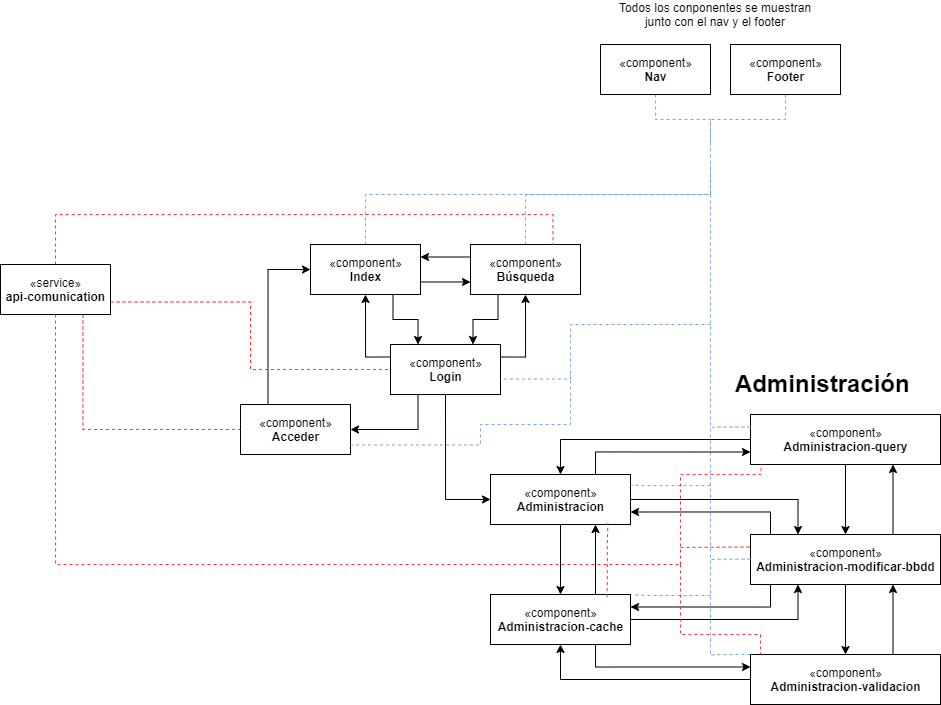

The diagram above was exported from draw.io. Its source (the exported page's mxGraphModel, read from the mxfile embedded in the PNG):
<mxGraphModel dx="2390" dy="705" grid="1" gridSize="10" guides="1" tooltips="1" connect="1" arrows="1" fold="1" page="1" pageScale="1" pageWidth="1169" pageHeight="827" math="0" shadow="0">
  <root>
    <mxCell id="CbzC8sJ8lq8lKlfnKZlX-0" />
    <mxCell id="CbzC8sJ8lq8lKlfnKZlX-1" parent="CbzC8sJ8lq8lKlfnKZlX-0" />
    <mxCell id="CbzC8sJ8lq8lKlfnKZlX-38" style="edgeStyle=orthogonalEdgeStyle;rounded=0;orthogonalLoop=1;jettySize=auto;html=1;exitX=1;exitY=0.75;exitDx=0;exitDy=0;entryX=0;entryY=0.75;entryDx=0;entryDy=0;" edge="1" parent="CbzC8sJ8lq8lKlfnKZlX-1" source="CbzC8sJ8lq8lKlfnKZlX-2" target="CbzC8sJ8lq8lKlfnKZlX-5">
      <mxGeometry relative="1" as="geometry" />
    </mxCell>
    <mxCell id="CbzC8sJ8lq8lKlfnKZlX-41" style="edgeStyle=orthogonalEdgeStyle;rounded=0;orthogonalLoop=1;jettySize=auto;html=1;exitX=0.75;exitY=1;exitDx=0;exitDy=0;entryX=0.25;entryY=0;entryDx=0;entryDy=0;" edge="1" parent="CbzC8sJ8lq8lKlfnKZlX-1" source="CbzC8sJ8lq8lKlfnKZlX-2" target="CbzC8sJ8lq8lKlfnKZlX-7">
      <mxGeometry relative="1" as="geometry" />
    </mxCell>
    <mxCell id="CbzC8sJ8lq8lKlfnKZlX-62" style="edgeStyle=orthogonalEdgeStyle;rounded=0;orthogonalLoop=1;jettySize=auto;html=1;exitX=0.5;exitY=0;exitDx=0;exitDy=0;dashed=1;endArrow=none;endFill=0;strokeColor=#7EA6E0;" edge="1" parent="CbzC8sJ8lq8lKlfnKZlX-1" source="CbzC8sJ8lq8lKlfnKZlX-2">
      <mxGeometry relative="1" as="geometry">
        <mxPoint x="-410" y="180" as="targetPoint" />
        <Array as="points">
          <mxPoint x="-755" y="230" />
          <mxPoint x="-410" y="230" />
        </Array>
      </mxGeometry>
    </mxCell>
    <mxCell id="CbzC8sJ8lq8lKlfnKZlX-2" value="«component»&lt;br&gt;&lt;b&gt;Index&lt;/b&gt;" style="html=1;" vertex="1" parent="CbzC8sJ8lq8lKlfnKZlX-1">
      <mxGeometry x="-810" y="280" width="110" height="50" as="geometry" />
    </mxCell>
    <mxCell id="CbzC8sJ8lq8lKlfnKZlX-52" style="edgeStyle=orthogonalEdgeStyle;rounded=0;orthogonalLoop=1;jettySize=auto;html=1;exitX=0.25;exitY=0;exitDx=0;exitDy=0;entryX=0;entryY=0.5;entryDx=0;entryDy=0;" edge="1" parent="CbzC8sJ8lq8lKlfnKZlX-1" source="CbzC8sJ8lq8lKlfnKZlX-3" target="CbzC8sJ8lq8lKlfnKZlX-2">
      <mxGeometry relative="1" as="geometry" />
    </mxCell>
    <mxCell id="CbzC8sJ8lq8lKlfnKZlX-3" value="«component»&lt;br&gt;&lt;b&gt;Acceder&lt;/b&gt;" style="html=1;" vertex="1" parent="CbzC8sJ8lq8lKlfnKZlX-1">
      <mxGeometry x="-880" y="440" width="110" height="50" as="geometry" />
    </mxCell>
    <mxCell id="CbzC8sJ8lq8lKlfnKZlX-39" style="edgeStyle=orthogonalEdgeStyle;rounded=0;orthogonalLoop=1;jettySize=auto;html=1;exitX=0;exitY=0.25;exitDx=0;exitDy=0;entryX=1;entryY=0.25;entryDx=0;entryDy=0;" edge="1" parent="CbzC8sJ8lq8lKlfnKZlX-1" source="CbzC8sJ8lq8lKlfnKZlX-5" target="CbzC8sJ8lq8lKlfnKZlX-2">
      <mxGeometry relative="1" as="geometry" />
    </mxCell>
    <mxCell id="CbzC8sJ8lq8lKlfnKZlX-43" style="edgeStyle=orthogonalEdgeStyle;rounded=0;orthogonalLoop=1;jettySize=auto;html=1;exitX=0.25;exitY=1;exitDx=0;exitDy=0;entryX=0.75;entryY=0;entryDx=0;entryDy=0;" edge="1" parent="CbzC8sJ8lq8lKlfnKZlX-1" source="CbzC8sJ8lq8lKlfnKZlX-5" target="CbzC8sJ8lq8lKlfnKZlX-7">
      <mxGeometry relative="1" as="geometry" />
    </mxCell>
    <mxCell id="CbzC8sJ8lq8lKlfnKZlX-61" style="edgeStyle=orthogonalEdgeStyle;rounded=0;orthogonalLoop=1;jettySize=auto;html=1;exitX=0.5;exitY=0;exitDx=0;exitDy=0;dashed=1;endArrow=none;endFill=0;strokeColor=#7EA6E0;" edge="1" parent="CbzC8sJ8lq8lKlfnKZlX-1" source="CbzC8sJ8lq8lKlfnKZlX-5">
      <mxGeometry relative="1" as="geometry">
        <mxPoint x="-410" y="200" as="targetPoint" />
        <Array as="points">
          <mxPoint x="-595" y="230" />
          <mxPoint x="-410" y="230" />
        </Array>
      </mxGeometry>
    </mxCell>
    <mxCell id="CbzC8sJ8lq8lKlfnKZlX-5" value="«component»&lt;br&gt;&lt;b&gt;Búsqueda&lt;/b&gt;" style="html=1;" vertex="1" parent="CbzC8sJ8lq8lKlfnKZlX-1">
      <mxGeometry x="-650" y="280" width="110" height="50" as="geometry" />
    </mxCell>
    <mxCell id="CbzC8sJ8lq8lKlfnKZlX-59" style="edgeStyle=orthogonalEdgeStyle;rounded=0;orthogonalLoop=1;jettySize=auto;html=1;exitX=0.5;exitY=1;exitDx=0;exitDy=0;dashed=1;endArrow=none;endFill=0;strokeColor=#7EA6E0;" edge="1" parent="CbzC8sJ8lq8lKlfnKZlX-1" source="CbzC8sJ8lq8lKlfnKZlX-6">
      <mxGeometry relative="1" as="geometry">
        <mxPoint x="-410" y="180" as="targetPoint" />
      </mxGeometry>
    </mxCell>
    <mxCell id="CbzC8sJ8lq8lKlfnKZlX-6" value="«component»&lt;br&gt;&lt;b&gt;Footer&lt;/b&gt;" style="html=1;" vertex="1" parent="CbzC8sJ8lq8lKlfnKZlX-1">
      <mxGeometry x="-390" y="80" width="110" height="50" as="geometry" />
    </mxCell>
    <mxCell id="CbzC8sJ8lq8lKlfnKZlX-42" style="edgeStyle=orthogonalEdgeStyle;rounded=0;orthogonalLoop=1;jettySize=auto;html=1;exitX=0;exitY=0.25;exitDx=0;exitDy=0;entryX=0.5;entryY=1;entryDx=0;entryDy=0;" edge="1" parent="CbzC8sJ8lq8lKlfnKZlX-1" source="CbzC8sJ8lq8lKlfnKZlX-7" target="CbzC8sJ8lq8lKlfnKZlX-2">
      <mxGeometry relative="1" as="geometry" />
    </mxCell>
    <mxCell id="CbzC8sJ8lq8lKlfnKZlX-44" style="edgeStyle=orthogonalEdgeStyle;rounded=0;orthogonalLoop=1;jettySize=auto;html=1;exitX=1;exitY=0.25;exitDx=0;exitDy=0;entryX=0.5;entryY=1;entryDx=0;entryDy=0;" edge="1" parent="CbzC8sJ8lq8lKlfnKZlX-1" source="CbzC8sJ8lq8lKlfnKZlX-7" target="CbzC8sJ8lq8lKlfnKZlX-5">
      <mxGeometry relative="1" as="geometry" />
    </mxCell>
    <mxCell id="CbzC8sJ8lq8lKlfnKZlX-47" style="edgeStyle=orthogonalEdgeStyle;rounded=0;orthogonalLoop=1;jettySize=auto;html=1;exitX=0.5;exitY=1;exitDx=0;exitDy=0;entryX=0;entryY=0.5;entryDx=0;entryDy=0;" edge="1" parent="CbzC8sJ8lq8lKlfnKZlX-1" source="CbzC8sJ8lq8lKlfnKZlX-7" target="CbzC8sJ8lq8lKlfnKZlX-9">
      <mxGeometry relative="1" as="geometry" />
    </mxCell>
    <mxCell id="CbzC8sJ8lq8lKlfnKZlX-51" style="edgeStyle=orthogonalEdgeStyle;rounded=0;orthogonalLoop=1;jettySize=auto;html=1;exitX=0.25;exitY=1;exitDx=0;exitDy=0;entryX=1;entryY=0.5;entryDx=0;entryDy=0;" edge="1" parent="CbzC8sJ8lq8lKlfnKZlX-1" source="CbzC8sJ8lq8lKlfnKZlX-7" target="CbzC8sJ8lq8lKlfnKZlX-3">
      <mxGeometry relative="1" as="geometry" />
    </mxCell>
    <mxCell id="CbzC8sJ8lq8lKlfnKZlX-7" value="«component»&lt;br&gt;&lt;b&gt;Login&lt;/b&gt;" style="html=1;" vertex="1" parent="CbzC8sJ8lq8lKlfnKZlX-1">
      <mxGeometry x="-730" y="380" width="110" height="50" as="geometry" />
    </mxCell>
    <mxCell id="CbzC8sJ8lq8lKlfnKZlX-60" style="edgeStyle=orthogonalEdgeStyle;rounded=0;orthogonalLoop=1;jettySize=auto;html=1;exitX=0.5;exitY=1;exitDx=0;exitDy=0;dashed=1;endArrow=none;endFill=0;strokeColor=#7EA6E0;" edge="1" parent="CbzC8sJ8lq8lKlfnKZlX-1" source="CbzC8sJ8lq8lKlfnKZlX-8">
      <mxGeometry relative="1" as="geometry">
        <mxPoint x="-410" y="180" as="targetPoint" />
      </mxGeometry>
    </mxCell>
    <mxCell id="CbzC8sJ8lq8lKlfnKZlX-63" style="edgeStyle=orthogonalEdgeStyle;rounded=0;orthogonalLoop=1;jettySize=auto;html=1;dashed=1;endArrow=none;endFill=0;strokeColor=#7EA6E0;" edge="1" parent="CbzC8sJ8lq8lKlfnKZlX-1">
      <mxGeometry relative="1" as="geometry">
        <mxPoint x="-410" y="690" as="targetPoint" />
        <mxPoint x="-410" y="230" as="sourcePoint" />
        <Array as="points">
          <mxPoint x="-410" y="230" />
        </Array>
      </mxGeometry>
    </mxCell>
    <mxCell id="CbzC8sJ8lq8lKlfnKZlX-8" value="«component»&lt;br&gt;&lt;b&gt;Nav&lt;/b&gt;" style="html=1;" vertex="1" parent="CbzC8sJ8lq8lKlfnKZlX-1">
      <mxGeometry x="-520" y="80" width="110" height="50" as="geometry" />
    </mxCell>
    <mxCell id="CbzC8sJ8lq8lKlfnKZlX-20" style="edgeStyle=orthogonalEdgeStyle;rounded=0;orthogonalLoop=1;jettySize=auto;html=1;exitX=0.75;exitY=0;exitDx=0;exitDy=0;entryX=0;entryY=0.75;entryDx=0;entryDy=0;" edge="1" parent="CbzC8sJ8lq8lKlfnKZlX-1" source="CbzC8sJ8lq8lKlfnKZlX-9" target="CbzC8sJ8lq8lKlfnKZlX-12">
      <mxGeometry relative="1" as="geometry" />
    </mxCell>
    <mxCell id="CbzC8sJ8lq8lKlfnKZlX-25" value="" style="edgeStyle=orthogonalEdgeStyle;rounded=0;orthogonalLoop=1;jettySize=auto;html=1;" edge="1" parent="CbzC8sJ8lq8lKlfnKZlX-1" source="CbzC8sJ8lq8lKlfnKZlX-9" target="CbzC8sJ8lq8lKlfnKZlX-10">
      <mxGeometry relative="1" as="geometry" />
    </mxCell>
    <mxCell id="CbzC8sJ8lq8lKlfnKZlX-30" style="edgeStyle=orthogonalEdgeStyle;rounded=0;orthogonalLoop=1;jettySize=auto;html=1;exitX=1;exitY=0.5;exitDx=0;exitDy=0;entryX=0.25;entryY=0;entryDx=0;entryDy=0;" edge="1" parent="CbzC8sJ8lq8lKlfnKZlX-1" source="CbzC8sJ8lq8lKlfnKZlX-9" target="CbzC8sJ8lq8lKlfnKZlX-11">
      <mxGeometry relative="1" as="geometry" />
    </mxCell>
    <mxCell id="CbzC8sJ8lq8lKlfnKZlX-9" value="«component»&lt;br&gt;&lt;b&gt;Administracion&lt;/b&gt;" style="html=1;" vertex="1" parent="CbzC8sJ8lq8lKlfnKZlX-1">
      <mxGeometry x="-630" y="510" width="140" height="50" as="geometry" />
    </mxCell>
    <mxCell id="CbzC8sJ8lq8lKlfnKZlX-24" style="edgeStyle=orthogonalEdgeStyle;rounded=0;orthogonalLoop=1;jettySize=auto;html=1;exitX=0.75;exitY=1;exitDx=0;exitDy=0;entryX=0;entryY=0.25;entryDx=0;entryDy=0;" edge="1" parent="CbzC8sJ8lq8lKlfnKZlX-1" source="CbzC8sJ8lq8lKlfnKZlX-10" target="CbzC8sJ8lq8lKlfnKZlX-13">
      <mxGeometry relative="1" as="geometry" />
    </mxCell>
    <mxCell id="CbzC8sJ8lq8lKlfnKZlX-26" style="edgeStyle=orthogonalEdgeStyle;rounded=0;orthogonalLoop=1;jettySize=auto;html=1;exitX=0.75;exitY=0;exitDx=0;exitDy=0;entryX=0.75;entryY=1;entryDx=0;entryDy=0;" edge="1" parent="CbzC8sJ8lq8lKlfnKZlX-1" source="CbzC8sJ8lq8lKlfnKZlX-10" target="CbzC8sJ8lq8lKlfnKZlX-9">
      <mxGeometry relative="1" as="geometry" />
    </mxCell>
    <mxCell id="CbzC8sJ8lq8lKlfnKZlX-28" style="edgeStyle=orthogonalEdgeStyle;rounded=0;orthogonalLoop=1;jettySize=auto;html=1;exitX=1;exitY=0.5;exitDx=0;exitDy=0;entryX=0.25;entryY=1;entryDx=0;entryDy=0;" edge="1" parent="CbzC8sJ8lq8lKlfnKZlX-1" source="CbzC8sJ8lq8lKlfnKZlX-10" target="CbzC8sJ8lq8lKlfnKZlX-11">
      <mxGeometry relative="1" as="geometry" />
    </mxCell>
    <mxCell id="CbzC8sJ8lq8lKlfnKZlX-10" value="«component»&lt;br&gt;&lt;b&gt;Administracion-cache&lt;/b&gt;" style="html=1;" vertex="1" parent="CbzC8sJ8lq8lKlfnKZlX-1">
      <mxGeometry x="-630" y="630" width="140" height="50" as="geometry" />
    </mxCell>
    <mxCell id="CbzC8sJ8lq8lKlfnKZlX-16" style="edgeStyle=orthogonalEdgeStyle;rounded=0;orthogonalLoop=1;jettySize=auto;html=1;exitX=0.75;exitY=0;exitDx=0;exitDy=0;entryX=0.75;entryY=1;entryDx=0;entryDy=0;" edge="1" parent="CbzC8sJ8lq8lKlfnKZlX-1" source="CbzC8sJ8lq8lKlfnKZlX-11" target="CbzC8sJ8lq8lKlfnKZlX-12">
      <mxGeometry relative="1" as="geometry" />
    </mxCell>
    <mxCell id="CbzC8sJ8lq8lKlfnKZlX-18" style="edgeStyle=orthogonalEdgeStyle;rounded=0;orthogonalLoop=1;jettySize=auto;html=1;exitX=0.5;exitY=1;exitDx=0;exitDy=0;entryX=0.5;entryY=0;entryDx=0;entryDy=0;" edge="1" parent="CbzC8sJ8lq8lKlfnKZlX-1" source="CbzC8sJ8lq8lKlfnKZlX-11" target="CbzC8sJ8lq8lKlfnKZlX-13">
      <mxGeometry relative="1" as="geometry" />
    </mxCell>
    <mxCell id="CbzC8sJ8lq8lKlfnKZlX-29" style="edgeStyle=orthogonalEdgeStyle;rounded=0;orthogonalLoop=1;jettySize=auto;html=1;exitX=0;exitY=1;exitDx=0;exitDy=0;entryX=1;entryY=0.25;entryDx=0;entryDy=0;" edge="1" parent="CbzC8sJ8lq8lKlfnKZlX-1" source="CbzC8sJ8lq8lKlfnKZlX-11" target="CbzC8sJ8lq8lKlfnKZlX-10">
      <mxGeometry relative="1" as="geometry">
        <Array as="points">
          <mxPoint x="-350" y="620" />
          <mxPoint x="-350" y="642" />
        </Array>
      </mxGeometry>
    </mxCell>
    <mxCell id="CbzC8sJ8lq8lKlfnKZlX-32" style="edgeStyle=orthogonalEdgeStyle;rounded=0;orthogonalLoop=1;jettySize=auto;html=1;exitX=0;exitY=0;exitDx=0;exitDy=0;entryX=1;entryY=0.75;entryDx=0;entryDy=0;" edge="1" parent="CbzC8sJ8lq8lKlfnKZlX-1" source="CbzC8sJ8lq8lKlfnKZlX-11" target="CbzC8sJ8lq8lKlfnKZlX-9">
      <mxGeometry relative="1" as="geometry">
        <Array as="points">
          <mxPoint x="-350" y="570" />
          <mxPoint x="-350" y="548" />
        </Array>
      </mxGeometry>
    </mxCell>
    <mxCell id="CbzC8sJ8lq8lKlfnKZlX-11" value="«component»&lt;br&gt;&lt;b&gt;Administracion-modificar-bbdd&lt;/b&gt;" style="html=1;" vertex="1" parent="CbzC8sJ8lq8lKlfnKZlX-1">
      <mxGeometry x="-370" y="570" width="190" height="50" as="geometry" />
    </mxCell>
    <mxCell id="CbzC8sJ8lq8lKlfnKZlX-19" value="" style="edgeStyle=orthogonalEdgeStyle;rounded=0;orthogonalLoop=1;jettySize=auto;html=1;" edge="1" parent="CbzC8sJ8lq8lKlfnKZlX-1" source="CbzC8sJ8lq8lKlfnKZlX-12" target="CbzC8sJ8lq8lKlfnKZlX-9">
      <mxGeometry relative="1" as="geometry" />
    </mxCell>
    <mxCell id="CbzC8sJ8lq8lKlfnKZlX-33" style="edgeStyle=orthogonalEdgeStyle;rounded=0;orthogonalLoop=1;jettySize=auto;html=1;exitX=0.5;exitY=1;exitDx=0;exitDy=0;entryX=0.5;entryY=0;entryDx=0;entryDy=0;" edge="1" parent="CbzC8sJ8lq8lKlfnKZlX-1" source="CbzC8sJ8lq8lKlfnKZlX-12" target="CbzC8sJ8lq8lKlfnKZlX-11">
      <mxGeometry relative="1" as="geometry" />
    </mxCell>
    <mxCell id="CbzC8sJ8lq8lKlfnKZlX-12" value="«component»&lt;br&gt;&lt;b&gt;Administracion-query&lt;/b&gt;" style="html=1;" vertex="1" parent="CbzC8sJ8lq8lKlfnKZlX-1">
      <mxGeometry x="-370" y="450" width="190" height="50" as="geometry" />
    </mxCell>
    <mxCell id="CbzC8sJ8lq8lKlfnKZlX-17" style="edgeStyle=orthogonalEdgeStyle;rounded=0;orthogonalLoop=1;jettySize=auto;html=1;exitX=0.75;exitY=0;exitDx=0;exitDy=0;entryX=0.75;entryY=1;entryDx=0;entryDy=0;" edge="1" parent="CbzC8sJ8lq8lKlfnKZlX-1" source="CbzC8sJ8lq8lKlfnKZlX-13" target="CbzC8sJ8lq8lKlfnKZlX-11">
      <mxGeometry relative="1" as="geometry" />
    </mxCell>
    <mxCell id="CbzC8sJ8lq8lKlfnKZlX-23" value="" style="edgeStyle=orthogonalEdgeStyle;rounded=0;orthogonalLoop=1;jettySize=auto;html=1;" edge="1" parent="CbzC8sJ8lq8lKlfnKZlX-1" source="CbzC8sJ8lq8lKlfnKZlX-13" target="CbzC8sJ8lq8lKlfnKZlX-10">
      <mxGeometry relative="1" as="geometry" />
    </mxCell>
    <mxCell id="CbzC8sJ8lq8lKlfnKZlX-13" value="«component»&lt;br&gt;&lt;b&gt;Administracion-validacion&lt;/b&gt;" style="html=1;" vertex="1" parent="CbzC8sJ8lq8lKlfnKZlX-1">
      <mxGeometry x="-370" y="690" width="190" height="50" as="geometry" />
    </mxCell>
    <mxCell id="CbzC8sJ8lq8lKlfnKZlX-36" value="&lt;h1&gt;Administración&lt;/h1&gt;" style="text;html=1;strokeColor=none;fillColor=none;spacing=5;spacingTop=-20;whiteSpace=wrap;overflow=hidden;rounded=0;" vertex="1" parent="CbzC8sJ8lq8lKlfnKZlX-1">
      <mxGeometry x="-390" y="400" width="190" height="120" as="geometry" />
    </mxCell>
    <mxCell id="CbzC8sJ8lq8lKlfnKZlX-64" style="edgeStyle=orthogonalEdgeStyle;rounded=0;orthogonalLoop=1;jettySize=auto;html=1;dashed=1;endArrow=none;endFill=0;strokeColor=#7EA6E0;exitX=0;exitY=0.25;exitDx=0;exitDy=0;" edge="1" parent="CbzC8sJ8lq8lKlfnKZlX-1" source="CbzC8sJ8lq8lKlfnKZlX-12">
      <mxGeometry relative="1" as="geometry">
        <mxPoint x="-410" y="463" as="targetPoint" />
        <mxPoint x="-400" y="290" as="sourcePoint" />
        <Array as="points">
          <mxPoint x="-400" y="463" />
        </Array>
      </mxGeometry>
    </mxCell>
    <mxCell id="CbzC8sJ8lq8lKlfnKZlX-65" style="edgeStyle=orthogonalEdgeStyle;rounded=0;orthogonalLoop=1;jettySize=auto;html=1;dashed=1;endArrow=none;endFill=0;strokeColor=#7EA6E0;" edge="1" parent="CbzC8sJ8lq8lKlfnKZlX-1">
      <mxGeometry relative="1" as="geometry">
        <mxPoint x="-490" y="520.5000000000001" as="targetPoint" />
        <mxPoint x="-410" y="521" as="sourcePoint" />
        <Array as="points">
          <mxPoint x="-480" y="520.5" />
        </Array>
      </mxGeometry>
    </mxCell>
    <mxCell id="CbzC8sJ8lq8lKlfnKZlX-66" style="edgeStyle=orthogonalEdgeStyle;rounded=0;orthogonalLoop=1;jettySize=auto;html=1;dashed=1;endArrow=none;endFill=0;strokeColor=#7EA6E0;" edge="1" parent="CbzC8sJ8lq8lKlfnKZlX-1">
      <mxGeometry relative="1" as="geometry">
        <mxPoint x="-485" y="630.5000000000001" as="targetPoint" />
        <mxPoint x="-410" y="631" as="sourcePoint" />
        <Array as="points">
          <mxPoint x="-475" y="630.5" />
        </Array>
      </mxGeometry>
    </mxCell>
    <mxCell id="CbzC8sJ8lq8lKlfnKZlX-67" style="edgeStyle=orthogonalEdgeStyle;rounded=0;orthogonalLoop=1;jettySize=auto;html=1;dashed=1;endArrow=none;endFill=0;strokeColor=#7EA6E0;exitX=0;exitY=0.25;exitDx=0;exitDy=0;" edge="1" parent="CbzC8sJ8lq8lKlfnKZlX-1">
      <mxGeometry relative="1" as="geometry">
        <mxPoint x="-410" y="595.16" as="targetPoint" />
        <mxPoint x="-370" y="594.66" as="sourcePoint" />
        <Array as="points">
          <mxPoint x="-400" y="595.16" />
        </Array>
      </mxGeometry>
    </mxCell>
    <mxCell id="CbzC8sJ8lq8lKlfnKZlX-68" style="edgeStyle=orthogonalEdgeStyle;rounded=0;orthogonalLoop=1;jettySize=auto;html=1;dashed=1;endArrow=none;endFill=0;strokeColor=#7EA6E0;exitX=0;exitY=0.25;exitDx=0;exitDy=0;" edge="1" parent="CbzC8sJ8lq8lKlfnKZlX-1">
      <mxGeometry relative="1" as="geometry">
        <mxPoint x="-410" y="690.5" as="targetPoint" />
        <mxPoint x="-370" y="690" as="sourcePoint" />
        <Array as="points">
          <mxPoint x="-400" y="690.5" />
        </Array>
      </mxGeometry>
    </mxCell>
    <mxCell id="CbzC8sJ8lq8lKlfnKZlX-70" style="edgeStyle=orthogonalEdgeStyle;rounded=0;orthogonalLoop=1;jettySize=auto;html=1;dashed=1;endArrow=none;endFill=0;strokeColor=#7EA6E0;" edge="1" parent="CbzC8sJ8lq8lKlfnKZlX-1">
      <mxGeometry relative="1" as="geometry">
        <mxPoint x="-770" y="480.5" as="targetPoint" />
        <mxPoint x="-550" y="410" as="sourcePoint" />
        <Array as="points">
          <mxPoint x="-550" y="460" />
          <mxPoint x="-640" y="460" />
          <mxPoint x="-640" y="481" />
        </Array>
      </mxGeometry>
    </mxCell>
    <mxCell id="CbzC8sJ8lq8lKlfnKZlX-71" style="edgeStyle=orthogonalEdgeStyle;rounded=0;orthogonalLoop=1;jettySize=auto;html=1;dashed=1;endArrow=none;endFill=0;strokeColor=#7EA6E0;" edge="1" parent="CbzC8sJ8lq8lKlfnKZlX-1">
      <mxGeometry relative="1" as="geometry">
        <mxPoint x="-620" y="414.5000000000001" as="targetPoint" />
        <mxPoint x="-410" y="360" as="sourcePoint" />
        <Array as="points">
          <mxPoint x="-550" y="360" />
          <mxPoint x="-550" y="415" />
        </Array>
      </mxGeometry>
    </mxCell>
    <mxCell id="CbzC8sJ8lq8lKlfnKZlX-72" value="Todos los conponentes se muestran junto con el nav y el footer" style="text;html=1;strokeColor=none;fillColor=none;align=center;verticalAlign=middle;whiteSpace=wrap;rounded=0;" vertex="1" parent="CbzC8sJ8lq8lKlfnKZlX-1">
      <mxGeometry x="-505" y="40" width="200" height="20" as="geometry" />
    </mxCell>
    <mxCell id="CbzC8sJ8lq8lKlfnKZlX-76" style="edgeStyle=orthogonalEdgeStyle;rounded=0;orthogonalLoop=1;jettySize=auto;html=1;exitX=0.5;exitY=0;exitDx=0;exitDy=0;entryX=0.75;entryY=0;entryDx=0;entryDy=0;dashed=1;endArrow=none;endFill=0;strokeColor=#FF3333;" edge="1" parent="CbzC8sJ8lq8lKlfnKZlX-1" source="CbzC8sJ8lq8lKlfnKZlX-73" target="CbzC8sJ8lq8lKlfnKZlX-5">
      <mxGeometry relative="1" as="geometry">
        <Array as="points">
          <mxPoint x="-1065" y="250" />
          <mxPoint x="-568" y="250" />
        </Array>
      </mxGeometry>
    </mxCell>
    <mxCell id="CbzC8sJ8lq8lKlfnKZlX-77" style="edgeStyle=orthogonalEdgeStyle;rounded=0;orthogonalLoop=1;jettySize=auto;html=1;exitX=1;exitY=0.75;exitDx=0;exitDy=0;entryX=0;entryY=0.5;entryDx=0;entryDy=0;dashed=1;endArrow=none;endFill=0;strokeColor=#FF3333;" edge="1" parent="CbzC8sJ8lq8lKlfnKZlX-1" source="CbzC8sJ8lq8lKlfnKZlX-73" target="CbzC8sJ8lq8lKlfnKZlX-7">
      <mxGeometry relative="1" as="geometry" />
    </mxCell>
    <mxCell id="CbzC8sJ8lq8lKlfnKZlX-78" style="edgeStyle=orthogonalEdgeStyle;rounded=0;orthogonalLoop=1;jettySize=auto;html=1;exitX=0.75;exitY=1;exitDx=0;exitDy=0;entryX=0;entryY=0.5;entryDx=0;entryDy=0;dashed=1;endArrow=none;endFill=0;strokeColor=#FF3333;" edge="1" parent="CbzC8sJ8lq8lKlfnKZlX-1" source="CbzC8sJ8lq8lKlfnKZlX-73" target="CbzC8sJ8lq8lKlfnKZlX-3">
      <mxGeometry relative="1" as="geometry" />
    </mxCell>
    <mxCell id="CbzC8sJ8lq8lKlfnKZlX-79" style="edgeStyle=orthogonalEdgeStyle;rounded=0;orthogonalLoop=1;jettySize=auto;html=1;exitX=0.5;exitY=1;exitDx=0;exitDy=0;dashed=1;endArrow=none;endFill=0;strokeColor=#FF3333;" edge="1" parent="CbzC8sJ8lq8lKlfnKZlX-1" source="CbzC8sJ8lq8lKlfnKZlX-73">
      <mxGeometry relative="1" as="geometry">
        <mxPoint x="-440" y="600" as="targetPoint" />
        <Array as="points">
          <mxPoint x="-1065" y="600" />
        </Array>
      </mxGeometry>
    </mxCell>
    <mxCell id="CbzC8sJ8lq8lKlfnKZlX-73" value="«service»&lt;br&gt;&lt;b&gt;api-comunication&lt;/b&gt;" style="html=1;" vertex="1" parent="CbzC8sJ8lq8lKlfnKZlX-1">
      <mxGeometry x="-1120" y="300" width="110" height="50" as="geometry" />
    </mxCell>
    <mxCell id="CbzC8sJ8lq8lKlfnKZlX-81" style="edgeStyle=orthogonalEdgeStyle;rounded=0;orthogonalLoop=1;jettySize=auto;html=1;dashed=1;endArrow=none;endFill=0;strokeColor=#FF3333;exitX=0.834;exitY=0.053;exitDx=0;exitDy=0;exitPerimeter=0;entryX=0.838;entryY=0.97;entryDx=0;entryDy=0;entryPerimeter=0;" edge="1" parent="CbzC8sJ8lq8lKlfnKZlX-1" source="CbzC8sJ8lq8lKlfnKZlX-10" target="CbzC8sJ8lq8lKlfnKZlX-9">
      <mxGeometry relative="1" as="geometry">
        <mxPoint x="-513" y="570" as="targetPoint" />
        <mxPoint x="70" y="340" as="sourcePoint" />
        <Array as="points">
          <mxPoint x="-513" y="580" />
        </Array>
      </mxGeometry>
    </mxCell>
    <mxCell id="CbzC8sJ8lq8lKlfnKZlX-82" style="edgeStyle=orthogonalEdgeStyle;rounded=0;orthogonalLoop=1;jettySize=auto;html=1;dashed=1;endArrow=none;endFill=0;strokeColor=#FF3333;entryX=0.838;entryY=0.97;entryDx=0;entryDy=0;entryPerimeter=0;" edge="1" parent="CbzC8sJ8lq8lKlfnKZlX-1">
      <mxGeometry relative="1" as="geometry">
        <mxPoint x="-359.44000000000005" y="500" as="targetPoint" />
        <mxPoint x="-440" y="600" as="sourcePoint" />
        <Array as="points">
          <mxPoint x="-440" y="510" />
          <mxPoint x="-359" y="510" />
        </Array>
      </mxGeometry>
    </mxCell>
    <mxCell id="CbzC8sJ8lq8lKlfnKZlX-83" style="edgeStyle=orthogonalEdgeStyle;rounded=0;orthogonalLoop=1;jettySize=auto;html=1;dashed=1;endArrow=none;endFill=0;strokeColor=#FF3333;entryX=0;entryY=0.25;entryDx=0;entryDy=0;" edge="1" parent="CbzC8sJ8lq8lKlfnKZlX-1" target="CbzC8sJ8lq8lKlfnKZlX-11">
      <mxGeometry relative="1" as="geometry">
        <mxPoint x="-492.68000000000006" y="578.5" as="targetPoint" />
        <mxPoint x="-440" y="583" as="sourcePoint" />
        <Array as="points">
          <mxPoint x="-370" y="583" />
        </Array>
      </mxGeometry>
    </mxCell>
    <mxCell id="CbzC8sJ8lq8lKlfnKZlX-84" style="edgeStyle=orthogonalEdgeStyle;rounded=0;orthogonalLoop=1;jettySize=auto;html=1;dashed=1;endArrow=none;endFill=0;strokeColor=#FF3333;entryX=0;entryY=0.25;entryDx=0;entryDy=0;" edge="1" parent="CbzC8sJ8lq8lKlfnKZlX-1">
      <mxGeometry relative="1" as="geometry">
        <mxPoint x="-360" y="690" as="targetPoint" />
        <mxPoint x="-440" y="600" as="sourcePoint" />
        <Array as="points">
          <mxPoint x="-440" y="670" />
          <mxPoint x="-360" y="670" />
        </Array>
      </mxGeometry>
    </mxCell>
  </root>
</mxGraphModel>